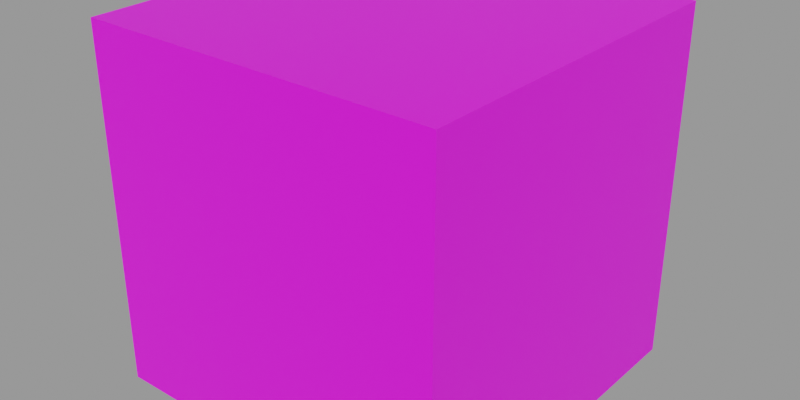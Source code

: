 # Source: cube.blend  (saved by Blender 3.4.6; exported with 4.5.12 LTS)
import bpy
from mathutils import Matrix  # noqa: F401  (used for matrix-valued properties, if any)

bpy.ops.wm.read_factory_settings(use_empty=True)
scene = bpy.context.scene
scene.name = 'Scene'

# ---- collections
col_collection = bpy.data.collections.new('Collection'); scene.collection.children.link(col_collection)

# ---- images (referenced by path relative to the original .blend; pixels are not part of the script)
import os
ASSET_DIR = os.environ.get("B2B_ASSET_DIR", "")  # directory of the original .blend (textures are referenced by path, not embedded)
HERE = os.path.dirname(os.path.abspath(__file__))  # packed textures are extracted next to this script under _unpacked/

def load_image(name, relpath, width, height, colorspace="sRGB"):
    """Load a texture the original file referenced (path relative to the .blend, or extracted next to this script)."""
    p = next((c for c in (os.path.join(HERE, relpath), os.path.join(ASSET_DIR, relpath)) if relpath and os.path.exists(c)), "")
    if p:
        img = bpy.data.images.load(p, check_existing=True)
        img.name = name
    else:  # same state as the original file: an image datablock whose file is absent (Cycles renders it pink)
        img = bpy.data.images.new(name, width, height)
        img.source = "FILE"
        img.filepath = "//" + (relpath or name)
    img.colorspace_settings.name = colorspace
    return img
img_blenderaxes_png = load_image('blenderaxes.png', 'blenderaxes.png', 1024, 1024, 'sRGB')

# ---- materials (node trees are filled in below, after node groups)
mat_material = bpy.data.materials.new('Material')
mat_material.roughness = 0.5

# ---- material node trees
mat_material.use_nodes = True; mat_material.node_tree.nodes.clear()
_N = mat_material.node_tree.nodes; _L = mat_material.node_tree.links
n0 = _N.new('ShaderNodeBsdfPrincipled'); n0.name = 'Principled BSDF'; n0.location = (7, 245)
n0.distribution = 'GGX'
n0.subsurface_method = 'RANDOM_WALK_SKIN'
n0.inputs[3].default_value = 1.45
n0.inputs[27].default_value = (0.0, 0.0, 0.0, 1.0)
n0.inputs[28].default_value = 1.0
n1 = _N.new('ShaderNodeOutputMaterial'); n1.name = 'Material Output'; n1.location = (287, 245)
n2 = _N.new('ShaderNodeTexImage'); n2.name = 'Image Texture'; n2.location = (-473, 245)
n2.image = img_blenderaxes_png
n2.interpolation = 'Closest'
_L.new(n2.outputs[0], n0.inputs[0])
_L.new(n0.outputs[0], n1.inputs[0])
n1.is_active_output = True

# ---- cameras
cam_camera = bpy.data.cameras.new('Camera')
cam_camera.lens = 17.5
cam_camera.sensor_width = 35.0

# ---- meshes
me_cube = bpy.data.meshes.new('cube')
me_cube.from_pydata([(1.0, -1.0, -1.0), (1.0, 1.0, -1.0), (1.0, -1.0, 1.0), (1.0, 1.0, 1.0), (-1.0, -1.0, -1.0), (-1.0, 1.0, -1.0), (-1.0, -1.0, 1.0), (-1.0, 1.0, 1.0)], [], [(0, 1, 3, 2), (2, 3, 7, 6), (6, 7, 5, 4), (4, 5, 1, 0), (2, 6, 4, 0), (7, 3, 1, 5)])
_uv = me_cube.uv_layers.new(name='UVMap')
_uv.uv.foreach_set('vector', [0.3384, 0.005375, 0.3384, 0.3384, 0.005375, 0.3384, 0.005375, 0.005375, 0.3384, 0.3335, 0.3384, 0.6665, 0.005375, 0.6665, 0.005375, 0.3335, 0.9946, 0.6616, 0.9946, 0.9946, 0.6616, 0.9946, 0.6616, 0.6616, 0.9946, 0.3335, 0.9946, 0.6665, 0.6616, 0.6665, 0.6616, 0.3335, 0.6616, 0.005375, 0.9946, 0.005375, 0.9946, 0.3384, 0.6616, 0.3384, 0.3384, 0.9946, 0.005375, 0.9946, 0.005375, 0.6616, 0.3384, 0.6616])
me_cube.materials.append(mat_material)
me_cube.update()
me_cube.normals_split_custom_set([tuple(v) for v in zip(*[iter([1.0, 0.0, 0.0, 1.0, 0.0, 0.0, 1.0, 0.0, 0.0, 1.0, 0.0, 0.0, 0.0, 0.0, 1.0, 0.0, 0.0, 1.0, 0.0, 0.0, 1.0, 0.0, 0.0, 1.0, -1.0, 0.0, 0.0, -1.0, 0.0, 0.0, -1.0, 0.0, 0.0, -1.0, 0.0, 0.0, 0.0, 0.0, -1.0, 0.0, 0.0, -1.0, 0.0, 0.0, -1.0, 0.0, 0.0, -1.0, 0.0, -1.0, 0.0, 0.0, -1.0, 0.0, 0.0, -1.0, 0.0, 0.0, -1.0, 0.0, 0.0, 1.0, 0.0, 0.0, 1.0, 0.0, 0.0, 1.0, 0.0, 0.0, 1.0, 0.0])] * 3)])

# ---- objects
ob_mycamera = bpy.data.objects.new('MyCamera', cam_camera)
ob_cube = bpy.data.objects.new('cube', me_cube)

# ---- transforms, parenting, visibility, modifiers, constraints
ob_mycamera.location = (0.0, -4.0, 0.0)
ob_mycamera.rotation_euler = (1.571, 0.0, 0.0)
ob_cube.location = (0.0, 0.0, 0.0)
ob_cube.rotation_euler = (1.571, -0.0, 3.142)

# ---- collection membership
col_collection.objects.link(ob_mycamera)
col_collection.objects.link(ob_cube)

# ---- scene / render settings (as saved in the file)
scene.frame_start = 1; scene.frame_end = 250; scene.frame_set(1)
scene.render.engine = 'BLENDER_WORKBENCH'
scene.render.resolution_x = 320
scene.render.resolution_y = 160
scene.cycles.sampling_pattern = 'TABULATED_SOBOL'
scene.cycles.use_light_tree = False
scene.view_settings.view_transform = 'Filmic'
bpy.context.view_layer.update()

# ---- added for rendering (the .blend has no active camera and no usable light): camera, sun + grey world if the file has none
cam_auto = bpy.data.cameras.new('AutoCamera')
cam_auto.lens = 50.0
cam_auto.sensor_width = 36.0
cam_auto.clip_end = 1000.0
ob_auto_camera = bpy.data.objects.new('AutoCamera', cam_auto)
scene.collection.objects.link(ob_auto_camera)
ob_auto_camera.location = (3.20507, -3.84609, 2.56406)
ob_auto_camera.rotation_euler = (1.09748, -7.21219e-08, 0.694738)
scene.camera = ob_auto_camera
light_auto_sun = bpy.data.lights.new('AutoSun', 'SUN')
light_auto_sun.energy = 3.0
light_auto_sun.angle = 0.0523599
ob_auto_sun = bpy.data.objects.new('AutoSun', light_auto_sun)
scene.collection.objects.link(ob_auto_sun)
ob_auto_sun.rotation_euler = (0.872665, 0.174533, 0.523599)
if scene.world is None:
    world_auto = bpy.data.worlds.new('AutoWorld')
    world_auto.color = (0.3, 0.3, 0.3)
    scene.world = world_auto
bpy.context.view_layer.update()
